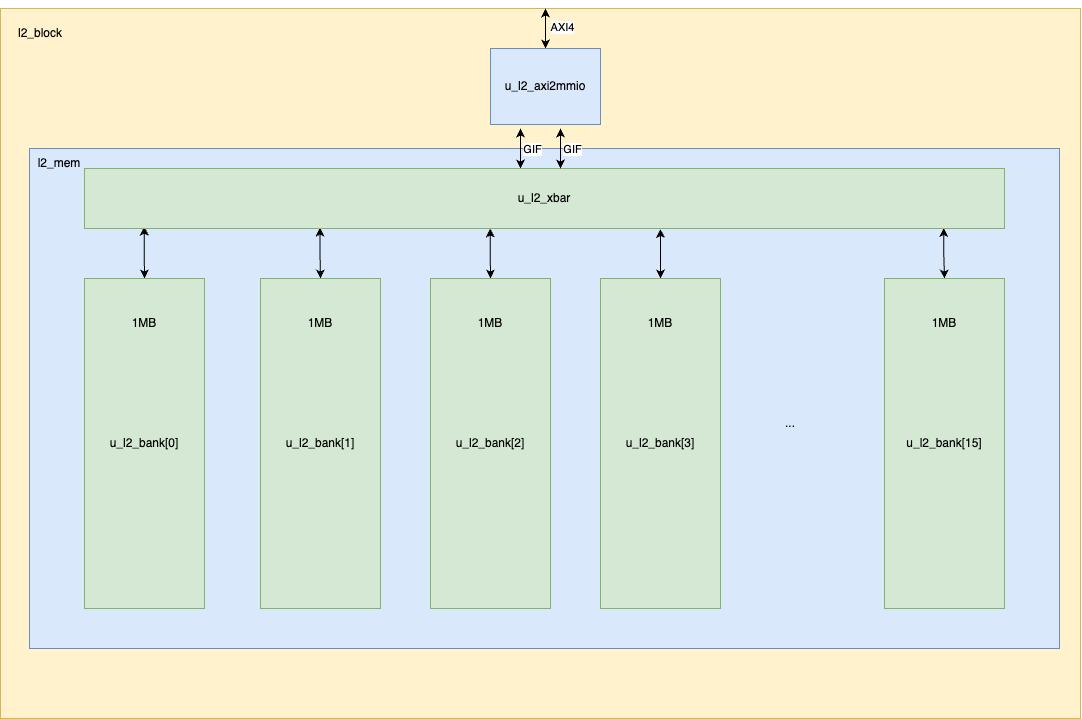

The diagram above was exported from draw.io. Its source (the exported page's mxGraphModel, read from the mxfile embedded in the PNG):
<mxGraphModel dx="2563" dy="1965" grid="1" gridSize="10" guides="1" tooltips="1" connect="1" arrows="1" fold="1" page="1" pageScale="1" pageWidth="1169" pageHeight="827" math="0" shadow="0">
  <root>
    <mxCell id="0" />
    <mxCell id="1" parent="0" />
    <mxCell id="Efh5mWruvtklgXXWUnGe-1" value="" style="rounded=0;whiteSpace=wrap;html=1;fillColor=#fff2cc;strokeColor=#d6b656;" parent="1" vertex="1">
      <mxGeometry x="40" y="40" width="1080" height="710" as="geometry" />
    </mxCell>
    <mxCell id="Efh5mWruvtklgXXWUnGe-17" value="" style="rounded=0;whiteSpace=wrap;html=1;fillColor=#dae8fc;strokeColor=#6c8ebf;" parent="1" vertex="1">
      <mxGeometry x="69" y="180" width="1030" height="500" as="geometry" />
    </mxCell>
    <mxCell id="Efh5mWruvtklgXXWUnGe-19" style="edgeStyle=orthogonalEdgeStyle;rounded=0;orthogonalLoop=1;jettySize=auto;html=1;exitX=0.5;exitY=1;exitDx=0;exitDy=0;entryX=0.5;entryY=0;entryDx=0;entryDy=0;startArrow=classic;startFill=1;" parent="1" edge="1">
      <mxGeometry relative="1" as="geometry">
        <mxPoint x="560" y="160" as="sourcePoint" />
        <mxPoint x="560" y="200" as="targetPoint" />
      </mxGeometry>
    </mxCell>
    <mxCell id="Efh5mWruvtklgXXWUnGe-226" value="GIF" style="edgeLabel;html=1;align=center;verticalAlign=middle;resizable=0;points=[];" parent="Efh5mWruvtklgXXWUnGe-19" vertex="1" connectable="0">
      <mxGeometry x="-0.1105" relative="1" as="geometry">
        <mxPoint x="11" y="2" as="offset" />
      </mxGeometry>
    </mxCell>
    <mxCell id="Efh5mWruvtklgXXWUnGe-224" style="edgeStyle=orthogonalEdgeStyle;rounded=0;orthogonalLoop=1;jettySize=auto;html=1;exitX=0.5;exitY=0;exitDx=0;exitDy=0;entryX=0.504;entryY=0;entryDx=0;entryDy=0;startArrow=classic;startFill=1;entryPerimeter=0;" parent="1" source="Efh5mWruvtklgXXWUnGe-2" target="Efh5mWruvtklgXXWUnGe-1" edge="1">
      <mxGeometry relative="1" as="geometry">
        <Array as="points">
          <mxPoint x="584" y="40" />
        </Array>
      </mxGeometry>
    </mxCell>
    <mxCell id="Efh5mWruvtklgXXWUnGe-225" value="AXI4" style="edgeLabel;html=1;align=center;verticalAlign=middle;resizable=0;points=[];" parent="Efh5mWruvtklgXXWUnGe-224" vertex="1" connectable="0">
      <mxGeometry x="0.0512" y="-4" relative="1" as="geometry">
        <mxPoint x="12" as="offset" />
      </mxGeometry>
    </mxCell>
    <mxCell id="Efh5mWruvtklgXXWUnGe-2" value="u_l2_axi2mmio" style="whiteSpace=wrap;html=1;fillColor=#dae8fc;strokeColor=#6c8ebf;" parent="1" vertex="1">
      <mxGeometry x="530" y="80" width="110" height="76" as="geometry" />
    </mxCell>
    <mxCell id="Efh5mWruvtklgXXWUnGe-11" style="edgeStyle=orthogonalEdgeStyle;rounded=0;orthogonalLoop=1;jettySize=auto;html=1;entryX=0.5;entryY=0;entryDx=0;entryDy=0;startArrow=classic;startFill=1;exitX=0.065;exitY=0.969;exitDx=0;exitDy=0;exitPerimeter=0;" parent="1" source="Efh5mWruvtklgXXWUnGe-4" target="Efh5mWruvtklgXXWUnGe-5" edge="1">
      <mxGeometry relative="1" as="geometry" />
    </mxCell>
    <mxCell id="Efh5mWruvtklgXXWUnGe-12" style="edgeStyle=orthogonalEdgeStyle;rounded=0;orthogonalLoop=1;jettySize=auto;html=1;startArrow=classic;startFill=1;exitX=0.256;exitY=0.984;exitDx=0;exitDy=0;exitPerimeter=0;" parent="1" source="Efh5mWruvtklgXXWUnGe-4" target="Efh5mWruvtklgXXWUnGe-6" edge="1">
      <mxGeometry relative="1" as="geometry" />
    </mxCell>
    <mxCell id="Efh5mWruvtklgXXWUnGe-13" style="edgeStyle=orthogonalEdgeStyle;rounded=0;orthogonalLoop=1;jettySize=auto;html=1;entryX=0.5;entryY=0;entryDx=0;entryDy=0;startArrow=classic;startFill=1;exitX=0.441;exitY=1;exitDx=0;exitDy=0;exitPerimeter=0;" parent="1" source="Efh5mWruvtklgXXWUnGe-4" target="Efh5mWruvtklgXXWUnGe-7" edge="1">
      <mxGeometry relative="1" as="geometry" />
    </mxCell>
    <mxCell id="Efh5mWruvtklgXXWUnGe-14" style="edgeStyle=orthogonalEdgeStyle;rounded=0;orthogonalLoop=1;jettySize=auto;html=1;startArrow=classic;startFill=1;exitX=0.626;exitY=1.008;exitDx=0;exitDy=0;exitPerimeter=0;" parent="1" source="Efh5mWruvtklgXXWUnGe-4" target="Efh5mWruvtklgXXWUnGe-9" edge="1">
      <mxGeometry relative="1" as="geometry" />
    </mxCell>
    <mxCell id="Efh5mWruvtklgXXWUnGe-15" style="edgeStyle=orthogonalEdgeStyle;rounded=0;orthogonalLoop=1;jettySize=auto;html=1;entryX=0.5;entryY=0;entryDx=0;entryDy=0;startArrow=classic;startFill=1;exitX=0.934;exitY=0.99;exitDx=0;exitDy=0;exitPerimeter=0;" parent="1" source="Efh5mWruvtklgXXWUnGe-4" target="Efh5mWruvtklgXXWUnGe-8" edge="1">
      <mxGeometry relative="1" as="geometry" />
    </mxCell>
    <mxCell id="Efh5mWruvtklgXXWUnGe-4" value="u_l2_xbar" style="rounded=0;whiteSpace=wrap;html=1;fillColor=#d5e8d4;strokeColor=#82b366;" parent="1" vertex="1">
      <mxGeometry x="124" y="200" width="920" height="60" as="geometry" />
    </mxCell>
    <mxCell id="Efh5mWruvtklgXXWUnGe-5" value="u_l2_bank[0]" style="rounded=0;whiteSpace=wrap;html=1;fillColor=#d5e8d4;strokeColor=#82b366;" parent="1" vertex="1">
      <mxGeometry x="124" y="310" width="120" height="330" as="geometry" />
    </mxCell>
    <mxCell id="Efh5mWruvtklgXXWUnGe-6" value="u_l2_bank[1]" style="rounded=0;whiteSpace=wrap;html=1;fillColor=#d5e8d4;strokeColor=#82b366;" parent="1" vertex="1">
      <mxGeometry x="300" y="310" width="120" height="330" as="geometry" />
    </mxCell>
    <mxCell id="Efh5mWruvtklgXXWUnGe-7" value="u_l2_bank[2]" style="rounded=0;whiteSpace=wrap;html=1;fillColor=#d5e8d4;strokeColor=#82b366;" parent="1" vertex="1">
      <mxGeometry x="470" y="310" width="120" height="330" as="geometry" />
    </mxCell>
    <mxCell id="Efh5mWruvtklgXXWUnGe-8" value="u_l2_bank[15]" style="rounded=0;whiteSpace=wrap;html=1;fillColor=#d5e8d4;strokeColor=#82b366;" parent="1" vertex="1">
      <mxGeometry x="924" y="310" width="120" height="330" as="geometry" />
    </mxCell>
    <mxCell id="Efh5mWruvtklgXXWUnGe-9" value="u_l2_bank[3]" style="rounded=0;whiteSpace=wrap;html=1;fillColor=#d5e8d4;strokeColor=#82b366;" parent="1" vertex="1">
      <mxGeometry x="640" y="310" width="120" height="330" as="geometry" />
    </mxCell>
    <mxCell id="Efh5mWruvtklgXXWUnGe-16" value="..." style="text;html=1;align=center;verticalAlign=middle;whiteSpace=wrap;rounded=0;" parent="1" vertex="1">
      <mxGeometry x="800" y="440" width="60" height="30" as="geometry" />
    </mxCell>
    <mxCell id="Efh5mWruvtklgXXWUnGe-18" value="l2_mem" style="text;html=1;align=center;verticalAlign=middle;whiteSpace=wrap;rounded=0;" parent="1" vertex="1">
      <mxGeometry x="69" y="180" width="60" height="30" as="geometry" />
    </mxCell>
    <mxCell id="Efh5mWruvtklgXXWUnGe-20" value="l2_block" style="text;html=1;align=center;verticalAlign=middle;whiteSpace=wrap;rounded=0;" parent="1" vertex="1">
      <mxGeometry x="50" y="50" width="60" height="30" as="geometry" />
    </mxCell>
    <mxCell id="Efh5mWruvtklgXXWUnGe-27" value="1MB" style="text;html=1;align=center;verticalAlign=middle;whiteSpace=wrap;rounded=0;" parent="1" vertex="1">
      <mxGeometry x="154" y="340" width="60" height="30" as="geometry" />
    </mxCell>
    <mxCell id="Efh5mWruvtklgXXWUnGe-28" value="1MB" style="text;html=1;align=center;verticalAlign=middle;whiteSpace=wrap;rounded=0;" parent="1" vertex="1">
      <mxGeometry x="330" y="340" width="60" height="30" as="geometry" />
    </mxCell>
    <mxCell id="Efh5mWruvtklgXXWUnGe-29" value="1MB" style="text;html=1;align=center;verticalAlign=middle;whiteSpace=wrap;rounded=0;" parent="1" vertex="1">
      <mxGeometry x="500" y="340" width="60" height="30" as="geometry" />
    </mxCell>
    <mxCell id="Efh5mWruvtklgXXWUnGe-30" value="1MB" style="text;html=1;align=center;verticalAlign=middle;whiteSpace=wrap;rounded=0;" parent="1" vertex="1">
      <mxGeometry x="670" y="340" width="60" height="30" as="geometry" />
    </mxCell>
    <mxCell id="Efh5mWruvtklgXXWUnGe-31" value="1MB" style="text;html=1;align=center;verticalAlign=middle;whiteSpace=wrap;rounded=0;" parent="1" vertex="1">
      <mxGeometry x="954" y="340" width="60" height="30" as="geometry" />
    </mxCell>
    <mxCell id="Efh5mWruvtklgXXWUnGe-339" style="edgeStyle=orthogonalEdgeStyle;rounded=0;orthogonalLoop=1;jettySize=auto;html=1;exitX=0.5;exitY=1;exitDx=0;exitDy=0;entryX=0.5;entryY=0;entryDx=0;entryDy=0;startArrow=classic;startFill=1;" parent="1" edge="1">
      <mxGeometry relative="1" as="geometry">
        <mxPoint x="600" y="160" as="sourcePoint" />
        <mxPoint x="600" y="200" as="targetPoint" />
      </mxGeometry>
    </mxCell>
    <mxCell id="Efh5mWruvtklgXXWUnGe-340" value="GIF" style="edgeLabel;html=1;align=center;verticalAlign=middle;resizable=0;points=[];" parent="Efh5mWruvtklgXXWUnGe-339" vertex="1" connectable="0">
      <mxGeometry x="-0.1105" relative="1" as="geometry">
        <mxPoint x="11" y="2" as="offset" />
      </mxGeometry>
    </mxCell>
  </root>
</mxGraphModel>